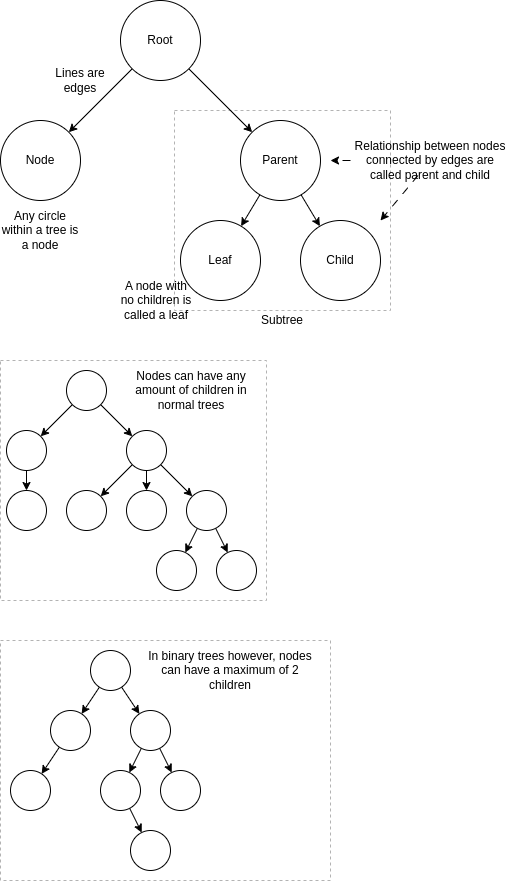

The diagram above was exported from draw.io. Its source (the exported page's mxGraphModel, read from the mxfile embedded in the PNG):
<mxGraphModel dx="1278" dy="900" grid="1" gridSize="10" guides="1" tooltips="1" connect="1" arrows="1" fold="1" page="1" pageScale="1" pageWidth="827" pageHeight="1169" background="#ffffff" math="0" shadow="0">
  <root>
    <mxCell id="0" />
    <mxCell id="1" parent="0" />
    <mxCell id="29" value="" style="rounded=0;whiteSpace=wrap;html=1;dashed=1;fillColor=none;strokeColor=#B3B3B3;" parent="1" vertex="1">
      <mxGeometry x="174" y="110" width="216" height="200" as="geometry" />
    </mxCell>
    <mxCell id="61" value="" style="rounded=0;whiteSpace=wrap;html=1;dashed=1;fillColor=none;strokeColor=#B3B3B3;" parent="1" vertex="1">
      <mxGeometry y="360" width="266" height="240" as="geometry" />
    </mxCell>
    <mxCell id="18" style="edgeStyle=none;html=1;entryX=1;entryY=0;entryDx=0;entryDy=0;" parent="1" source="2" target="16" edge="1">
      <mxGeometry relative="1" as="geometry" />
    </mxCell>
    <mxCell id="20" style="edgeStyle=none;html=1;" parent="1" source="2" target="19" edge="1">
      <mxGeometry relative="1" as="geometry" />
    </mxCell>
    <mxCell id="2" value="Root" style="ellipse;whiteSpace=wrap;html=1;aspect=fixed;" parent="1" vertex="1">
      <mxGeometry x="120" width="80" height="80" as="geometry" />
    </mxCell>
    <mxCell id="16" value="Node" style="ellipse;whiteSpace=wrap;html=1;aspect=fixed;" parent="1" vertex="1">
      <mxGeometry y="120" width="80" height="80" as="geometry" />
    </mxCell>
    <mxCell id="25" style="edgeStyle=none;html=1;" parent="1" source="19" target="22" edge="1">
      <mxGeometry relative="1" as="geometry" />
    </mxCell>
    <mxCell id="26" style="edgeStyle=none;html=1;" parent="1" source="19" target="23" edge="1">
      <mxGeometry relative="1" as="geometry" />
    </mxCell>
    <mxCell id="19" value="Parent" style="ellipse;whiteSpace=wrap;html=1;aspect=fixed;" parent="1" vertex="1">
      <mxGeometry x="240" y="120" width="80" height="80" as="geometry" />
    </mxCell>
    <mxCell id="22" value="Leaf" style="ellipse;whiteSpace=wrap;html=1;aspect=fixed;" parent="1" vertex="1">
      <mxGeometry x="180" y="220" width="80" height="80" as="geometry" />
    </mxCell>
    <mxCell id="23" value="Child" style="ellipse;whiteSpace=wrap;html=1;aspect=fixed;" parent="1" vertex="1">
      <mxGeometry x="300" y="220" width="80" height="80" as="geometry" />
    </mxCell>
    <mxCell id="30" value="Any circle within a tree is a node" style="text;html=1;strokeColor=none;fillColor=none;align=center;verticalAlign=middle;whiteSpace=wrap;rounded=0;dashed=1;" parent="1" vertex="1">
      <mxGeometry y="210" width="80" height="40" as="geometry" />
    </mxCell>
    <mxCell id="31" value="Subtree" style="text;html=1;strokeColor=none;fillColor=none;align=center;verticalAlign=middle;whiteSpace=wrap;rounded=0;dashed=1;" parent="1" vertex="1">
      <mxGeometry x="242" y="310" width="80" height="20" as="geometry" />
    </mxCell>
    <mxCell id="33" value="" style="edgeStyle=none;html=1;dashed=1;dashPattern=8 8;" parent="1" source="32" edge="1">
      <mxGeometry relative="1" as="geometry">
        <mxPoint x="330" y="160" as="targetPoint" />
      </mxGeometry>
    </mxCell>
    <mxCell id="79" style="edgeStyle=none;html=1;dashed=1;dashPattern=8 8;" edge="1" parent="1" source="32">
      <mxGeometry relative="1" as="geometry">
        <mxPoint x="380" y="220" as="targetPoint" />
      </mxGeometry>
    </mxCell>
    <mxCell id="32" value="Relationship between nodes connected by edges are called parent and child" style="text;html=1;strokeColor=none;fillColor=none;align=center;verticalAlign=middle;whiteSpace=wrap;rounded=0;dashed=1;glass=0;" parent="1" vertex="1">
      <mxGeometry x="350" y="145" width="160" height="30" as="geometry" />
    </mxCell>
    <mxCell id="36" value="Lines are edges" style="text;html=1;strokeColor=none;fillColor=none;align=center;verticalAlign=middle;whiteSpace=wrap;rounded=0;dashed=1;" parent="1" vertex="1">
      <mxGeometry x="40" y="60" width="80" height="40" as="geometry" />
    </mxCell>
    <mxCell id="49" style="edgeStyle=none;html=1;" parent="1" source="39" target="41" edge="1">
      <mxGeometry relative="1" as="geometry" />
    </mxCell>
    <mxCell id="50" style="edgeStyle=none;html=1;" parent="1" source="39" target="40" edge="1">
      <mxGeometry relative="1" as="geometry" />
    </mxCell>
    <mxCell id="39" value="" style="ellipse;whiteSpace=wrap;html=1;aspect=fixed;" parent="1" vertex="1">
      <mxGeometry x="66" y="370" width="40" height="40" as="geometry" />
    </mxCell>
    <mxCell id="51" value="" style="edgeStyle=none;html=1;" parent="1" source="40" target="42" edge="1">
      <mxGeometry relative="1" as="geometry" />
    </mxCell>
    <mxCell id="40" value="" style="ellipse;whiteSpace=wrap;html=1;aspect=fixed;" parent="1" vertex="1">
      <mxGeometry x="6" y="430" width="40" height="40" as="geometry" />
    </mxCell>
    <mxCell id="53" style="edgeStyle=none;html=1;" parent="1" source="41" target="43" edge="1">
      <mxGeometry relative="1" as="geometry" />
    </mxCell>
    <mxCell id="54" style="edgeStyle=none;html=1;" parent="1" source="41" target="44" edge="1">
      <mxGeometry relative="1" as="geometry" />
    </mxCell>
    <mxCell id="55" style="edgeStyle=none;html=1;" parent="1" source="41" target="45" edge="1">
      <mxGeometry relative="1" as="geometry" />
    </mxCell>
    <mxCell id="41" value="" style="ellipse;whiteSpace=wrap;html=1;aspect=fixed;" parent="1" vertex="1">
      <mxGeometry x="126" y="430" width="40" height="40" as="geometry" />
    </mxCell>
    <mxCell id="42" value="" style="ellipse;whiteSpace=wrap;html=1;aspect=fixed;" parent="1" vertex="1">
      <mxGeometry x="6" y="490" width="40" height="40" as="geometry" />
    </mxCell>
    <mxCell id="43" value="" style="ellipse;whiteSpace=wrap;html=1;aspect=fixed;" parent="1" vertex="1">
      <mxGeometry x="126" y="490" width="40" height="40" as="geometry" />
    </mxCell>
    <mxCell id="44" value="" style="ellipse;whiteSpace=wrap;html=1;aspect=fixed;" parent="1" vertex="1">
      <mxGeometry x="66" y="490" width="40" height="40" as="geometry" />
    </mxCell>
    <mxCell id="56" style="edgeStyle=none;html=1;" parent="1" source="45" target="46" edge="1">
      <mxGeometry relative="1" as="geometry" />
    </mxCell>
    <mxCell id="57" style="edgeStyle=none;html=1;" parent="1" source="45" target="47" edge="1">
      <mxGeometry relative="1" as="geometry" />
    </mxCell>
    <mxCell id="45" value="" style="ellipse;whiteSpace=wrap;html=1;aspect=fixed;" parent="1" vertex="1">
      <mxGeometry x="186" y="490" width="40" height="40" as="geometry" />
    </mxCell>
    <mxCell id="46" value="" style="ellipse;whiteSpace=wrap;html=1;aspect=fixed;" parent="1" vertex="1">
      <mxGeometry x="156" y="550" width="40" height="40" as="geometry" />
    </mxCell>
    <mxCell id="47" value="" style="ellipse;whiteSpace=wrap;html=1;aspect=fixed;" parent="1" vertex="1">
      <mxGeometry x="216" y="550" width="40" height="40" as="geometry" />
    </mxCell>
    <mxCell id="59" value="Nodes can have any amount of children in normal trees" style="text;html=1;strokeColor=none;fillColor=none;align=center;verticalAlign=middle;whiteSpace=wrap;rounded=0;" parent="1" vertex="1">
      <mxGeometry x="126" y="370" width="130" height="40" as="geometry" />
    </mxCell>
    <mxCell id="69" style="edgeStyle=none;html=1;" parent="1" source="62" target="63" edge="1">
      <mxGeometry relative="1" as="geometry" />
    </mxCell>
    <mxCell id="71" style="edgeStyle=none;html=1;" parent="1" source="62" target="64" edge="1">
      <mxGeometry relative="1" as="geometry" />
    </mxCell>
    <mxCell id="62" value="" style="ellipse;whiteSpace=wrap;html=1;aspect=fixed;" parent="1" vertex="1">
      <mxGeometry x="90" y="650" width="40" height="40" as="geometry" />
    </mxCell>
    <mxCell id="70" style="edgeStyle=none;html=1;" parent="1" source="63" target="65" edge="1">
      <mxGeometry relative="1" as="geometry" />
    </mxCell>
    <mxCell id="63" value="" style="ellipse;whiteSpace=wrap;html=1;aspect=fixed;" parent="1" vertex="1">
      <mxGeometry x="50" y="710" width="40" height="40" as="geometry" />
    </mxCell>
    <mxCell id="72" style="edgeStyle=none;html=1;" parent="1" source="64" target="66" edge="1">
      <mxGeometry relative="1" as="geometry" />
    </mxCell>
    <mxCell id="73" style="edgeStyle=none;html=1;" parent="1" source="64" target="67" edge="1">
      <mxGeometry relative="1" as="geometry" />
    </mxCell>
    <mxCell id="64" value="" style="ellipse;whiteSpace=wrap;html=1;aspect=fixed;" parent="1" vertex="1">
      <mxGeometry x="130" y="710" width="40" height="40" as="geometry" />
    </mxCell>
    <mxCell id="65" value="" style="ellipse;whiteSpace=wrap;html=1;aspect=fixed;" parent="1" vertex="1">
      <mxGeometry x="10" y="770" width="40" height="40" as="geometry" />
    </mxCell>
    <mxCell id="74" style="edgeStyle=none;html=1;" parent="1" source="66" target="68" edge="1">
      <mxGeometry relative="1" as="geometry" />
    </mxCell>
    <mxCell id="66" value="" style="ellipse;whiteSpace=wrap;html=1;aspect=fixed;" parent="1" vertex="1">
      <mxGeometry x="100" y="770" width="40" height="40" as="geometry" />
    </mxCell>
    <mxCell id="67" value="" style="ellipse;whiteSpace=wrap;html=1;aspect=fixed;" parent="1" vertex="1">
      <mxGeometry x="160" y="770" width="40" height="40" as="geometry" />
    </mxCell>
    <mxCell id="68" value="" style="ellipse;whiteSpace=wrap;html=1;aspect=fixed;" parent="1" vertex="1">
      <mxGeometry x="130" y="830" width="40" height="40" as="geometry" />
    </mxCell>
    <mxCell id="75" value="" style="rounded=0;whiteSpace=wrap;html=1;dashed=1;fillColor=none;strokeColor=#B3B3B3;" parent="1" vertex="1">
      <mxGeometry y="640" width="330" height="240" as="geometry" />
    </mxCell>
    <mxCell id="76" value="In binary trees however, nodes can have a maximum of 2 children" style="text;html=1;strokeColor=none;fillColor=none;align=center;verticalAlign=middle;whiteSpace=wrap;rounded=0;" parent="1" vertex="1">
      <mxGeometry x="140" y="650" width="180" height="40" as="geometry" />
    </mxCell>
    <mxCell id="77" value="A node with no children is called a leaf" style="text;html=1;strokeColor=none;fillColor=none;align=center;verticalAlign=middle;whiteSpace=wrap;rounded=0;dashed=1;" vertex="1" parent="1">
      <mxGeometry x="116" y="280" width="80" height="40" as="geometry" />
    </mxCell>
  </root>
</mxGraphModel>